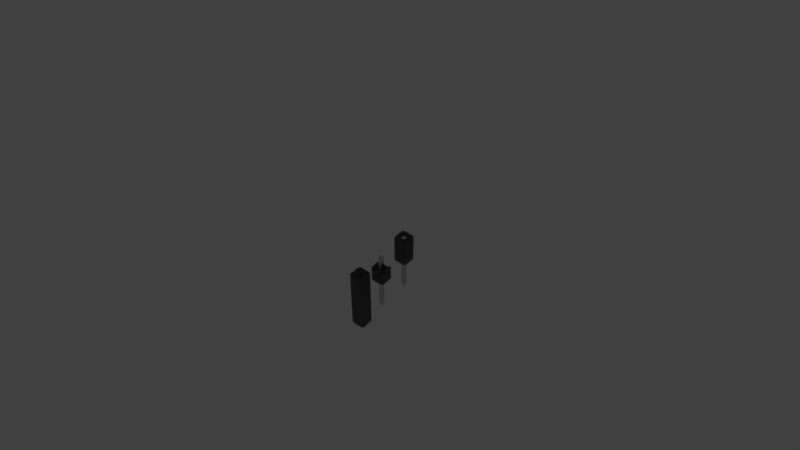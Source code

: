 # Source: owlos_pins_and_connectors.blend  (saved by Blender 2.79.0; exported with 4.5.12 LTS)
import bpy
from mathutils import Matrix  # noqa: F401  (used for matrix-valued properties, if any)

bpy.ops.wm.read_factory_settings(use_empty=True)
scene = bpy.context.scene
scene.name = 'Scene'

# ---- collections
col_collection_1 = bpy.data.collections.new('Collection 1'); scene.collection.children.link(col_collection_1)

# ---- materials (node trees are filled in below, after node groups)
mat_material_020 = bpy.data.materials.new('Material.020')
mat_material_020.alpha_threshold = 0.0
mat_material_020.roughness = 0.5
mat_material_019 = bpy.data.materials.new('Material.019')
mat_material_019.alpha_threshold = 0.0
mat_material_018 = bpy.data.materials.new('Material.018')
mat_material_018.alpha_threshold = 0.0
mat_material_017 = bpy.data.materials.new('Material.017')
mat_material_017.alpha_threshold = 0.0
mat_material_016 = bpy.data.materials.new('Material.016')
mat_material_016.alpha_threshold = 0.0
mat_material_015 = bpy.data.materials.new('Material.015')
mat_material_015.alpha_threshold = 0.0
mat_material_014 = bpy.data.materials.new('Material.014')
mat_material_014.alpha_threshold = 0.0
mat_material_013 = bpy.data.materials.new('Material.013')
mat_material_013.alpha_threshold = 0.0
mat_material_012 = bpy.data.materials.new('Material.012')
mat_material_012.alpha_threshold = 0.0
mat_material_011 = bpy.data.materials.new('Material.011')
mat_material_011.alpha_threshold = 0.0

# ---- material node trees
mat_material_020.use_nodes = True; mat_material_020.node_tree.nodes.clear()
_N = mat_material_020.node_tree.nodes; _L = mat_material_020.node_tree.links
n0 = _N.new('ShaderNodeOutputMaterial'); n0.name = 'Material Output'; n0.location = (300, 300)
n1 = _N.new('ShaderNodeBsdfDiffuse'); n1.name = 'Diffuse BSDF'; n1.location = (10, 300)
_L.new(n1.outputs[0], n0.inputs[0])
n0.is_active_output = True
mat_material_019.use_nodes = True; mat_material_019.node_tree.nodes.clear()
_N = mat_material_019.node_tree.nodes; _L = mat_material_019.node_tree.links
n0 = _N.new('ShaderNodeOutputMaterial'); n0.name = 'Material Output'; n0.location = (300, 300)
n1 = _N.new('ShaderNodeBsdfAnisotropic'); n1.name = 'Glossy BSDF'; n1.location = (10, 300)
n1.distribution = 'BECKMANN'
n1.inputs[0].default_value = (0.1071, 0.1071, 0.1071, 1.0)
n1.inputs[1].default_value = 0.8681
_L.new(n1.outputs[0], n0.inputs[0])
n0.is_active_output = True
mat_material_018.use_nodes = True; mat_material_018.node_tree.nodes.clear()
_N = mat_material_018.node_tree.nodes; _L = mat_material_018.node_tree.links
n0 = _N.new('ShaderNodeOutputMaterial'); n0.name = 'Material Output'; n0.location = (300, 300)
n1 = _N.new('ShaderNodeBsdfAnisotropic'); n1.name = 'Glossy BSDF'; n1.location = (10, 300)
n1.distribution = 'GGX'
n1.inputs[0].default_value = (0.0331, 0.0331, 0.0331, 1.0)
n1.inputs[1].default_value = 0.6863
_L.new(n1.outputs[0], n0.inputs[0])
n0.is_active_output = True
mat_material_017.use_nodes = True; mat_material_017.node_tree.nodes.clear()
_N = mat_material_017.node_tree.nodes; _L = mat_material_017.node_tree.links
n0 = _N.new('ShaderNodeOutputMaterial'); n0.name = 'Material Output'; n0.location = (300, 300)
n1 = _N.new('ShaderNodeBsdfAnisotropic'); n1.name = 'Glossy BSDF'; n1.location = (10, 300)
n1.distribution = 'BECKMANN'
n1.inputs[0].default_value = (0.6337, 0.6337, 0.6337, 1.0)
n1.inputs[1].default_value = 0.2887
_L.new(n1.outputs[0], n0.inputs[0])
n0.is_active_output = True
mat_material_016.use_nodes = True; mat_material_016.node_tree.nodes.clear()
_N = mat_material_016.node_tree.nodes; _L = mat_material_016.node_tree.links
n0 = _N.new('ShaderNodeOutputMaterial'); n0.name = 'Material Output'; n0.location = (300, 300)
n1 = _N.new('ShaderNodeBsdfAnisotropic'); n1.name = 'Glossy BSDF'; n1.location = (10, 300)
n1.distribution = 'GGX'
n1.inputs[0].default_value = (0.5089, 0.3813, 0.1559, 1.0)
n1.inputs[1].default_value = 0.0
_L.new(n1.outputs[0], n0.inputs[0])
n0.is_active_output = True
mat_material_015.use_nodes = True; mat_material_015.node_tree.nodes.clear()
_N = mat_material_015.node_tree.nodes; _L = mat_material_015.node_tree.links
n0 = _N.new('ShaderNodeOutputMaterial'); n0.name = 'Material Output'; n0.location = (300, 300)
n1 = _N.new('ShaderNodeBsdfAnisotropic'); n1.name = 'Glossy BSDF'; n1.location = (10, 300)
n1.distribution = 'GGX'
n1.inputs[1].default_value = 0.8944
_L.new(n1.outputs[0], n0.inputs[0])
n0.is_active_output = True
mat_material_014.use_nodes = True; mat_material_014.node_tree.nodes.clear()
_N = mat_material_014.node_tree.nodes; _L = mat_material_014.node_tree.links
n0 = _N.new('ShaderNodeOutputMaterial'); n0.name = 'Material Output'; n0.location = (300, 300)
n1 = _N.new('ShaderNodeBsdfAnisotropic'); n1.name = 'Glossy BSDF'; n1.location = (10, 300)
n1.distribution = 'BECKMANN'
n1.inputs[0].default_value = (0.6133, 0.6133, 0.6133, 1.0)
n1.inputs[1].default_value = 0.09706
_L.new(n1.outputs[0], n0.inputs[0])
n0.is_active_output = True
mat_material_013.use_nodes = True; mat_material_013.node_tree.nodes.clear()
_N = mat_material_013.node_tree.nodes; _L = mat_material_013.node_tree.links
n0 = _N.new('ShaderNodeOutputMaterial'); n0.name = 'Material Output'; n0.location = (300, 300)
n1 = _N.new('ShaderNodeBsdfAnisotropic'); n1.name = 'Glossy BSDF'; n1.location = (10, 300)
n1.distribution = 'GGX'
n1.inputs[0].default_value = (0.1424, 0.1084, 0.04716, 1.0)
n1.inputs[1].default_value = 0.7071
_L.new(n1.outputs[0], n0.inputs[0])
n0.is_active_output = True
mat_material_012.use_nodes = True; mat_material_012.node_tree.nodes.clear()
_N = mat_material_012.node_tree.nodes; _L = mat_material_012.node_tree.links
n0 = _N.new('ShaderNodeOutputMaterial'); n0.name = 'Material Output'; n0.location = (300, 300)
n1 = _N.new('ShaderNodeBsdfAnisotropic'); n1.name = 'Glossy BSDF'; n1.location = (10, 300)
n1.distribution = 'GGX'
n1.inputs[0].default_value = (0.07641, 0.07641, 0.07641, 1.0)
n1.inputs[1].default_value = 0.8887
_L.new(n1.outputs[0], n0.inputs[0])
n0.is_active_output = True
mat_material_011.use_nodes = True; mat_material_011.node_tree.nodes.clear()
_N = mat_material_011.node_tree.nodes; _L = mat_material_011.node_tree.links
n0 = _N.new('ShaderNodeOutputMaterial'); n0.name = 'Material Output'; n0.location = (300, 300)
n1 = _N.new('ShaderNodeBsdfPrincipled'); n1.name = 'Principled BSDF'; n1.location = (10, 300)
n1.distribution = 'GGX'
n1.subsurface_method = 'BURLEY'
n1.inputs[0].default_value = (0.0, 0.0, 0.0, 1.0)
n1.inputs[3].default_value = 1.45
_L.new(n1.outputs[0], n0.inputs[0])
n0.is_active_output = True

# ---- world
world_world = bpy.data.worlds.new('World'); scene.world = world_world
world_world.color = (0.05088, 0.05088, 0.05088)
world_world.use_sun_shadow = False
world_world.sun_shadow_jitter_overblur = 0.0
world_world.cycles.sampling_method = 'MANUAL'

# ---- cameras
cam_camera_001 = bpy.data.cameras.new('Camera.001')
cam_camera_001.clip_end = 100.0
cam_camera_001.lens = 35.0
cam_camera_001.sensor_width = 32.0
cam_camera_001.sensor_height = 18.0
cam_camera_001.ortho_scale = 7.314
cam_camera_001.display_size = 2.0
cam_camera_001.dof.focus_distance = 0.0

# ---- meshes
me_nodemcuv10_001_000 = bpy.data.meshes.new('NodeMCUv10 001.000')
me_nodemcuv10_001_000.from_pydata([(0.06022, 0.06698, 0.07334), (0.06022, 0.06698, 0.2147), (0.06022, -0.08146, 0.2147), (0.06022, -0.08146, 0.07334), (-0.05116, 0.06698, 0.2147), (0.02308, 0.01131, 0.2121), (-0.01403, 0.01131, 0.2121), (-0.01403, -0.0258, 0.2121), (-0.05116, -0.08146, 0.2147), (0.02308, -0.0258, 0.2121), (-0.05116, 0.06698, 0.07334), (-0.05116, -0.08146, 0.07334), (0.06022, 0.06698, -0.4318), (-0.05116, 0.06698, -0.4318), (0.06795, -0.07332, 0.2138), (0.07252, -0.06999, 0.07334), (0.07876, -0.06319, 0.2138), (0.07637, -0.06682, 0.07334), (0.07786, -0.06517, 0.07334), (0.07848, -0.06415, 0.07334), (0.07866, -0.06366, 0.07334), (0.06093, -0.07952, 0.2138), (0.06374, -0.07657, 0.2138), (0.06372, 0.06208, 0.2138), (0.06054, -0.0802, 0.07334), (0.06092, 0.06504, 0.2138), (0.0603, -0.08085, 0.07334), (0.06053, 0.06572, 0.07334), (0.0603, 0.06637, 0.07334), (0.06794, 0.05882, 0.2138), (0.07876, 0.0487, 0.2138), (0.07253, 0.05549, 0.07334), (0.07866, 0.04916, 0.07334), (0.07848, 0.04964, 0.07334), (0.07787, 0.05066, 0.07334), (0.07639, 0.05231, 0.07334), (-0.0696, -0.06352, 0.07334), (-0.06937, -0.06417, 0.07334), (-0.06969, -0.06291, 0.2138), (-0.06898, -0.06486, 0.07334), (-0.06613, -0.06787, 0.07334), (-0.06186, -0.07119, 0.07334), (-0.05724, -0.07456, 0.2138), (-0.06972, 0.04842, 0.2138), (-0.06966, 0.04896, 0.07334), (-0.06948, 0.04952, 0.07334), (-0.06881, 0.05066, 0.07334), (-0.06733, 0.05231, 0.07334), (-0.06347, 0.05549, 0.07334), (-0.05889, 0.05882, 0.2138), (-0.05339, -0.07776, 0.2138), (-0.05467, 0.06208, 0.2138), (-0.05122, -0.08097, 0.07334), (-0.05124, 0.06637, 0.07334), (-0.05138, -0.08045, 0.07334), (-0.05148, 0.06572, 0.07334), (-0.05186, 0.06504, 0.2138), (-0.05199, -0.07936, 0.2138), (-0.01403, 0.01131, -0.4318), (0.02308, 0.01131, -0.4318), (-0.01403, -0.0258, -0.4318), (0.02308, -0.0258, -0.4318), (-0.05724, -0.07456, 0.03623), (-0.05878, -0.07342, -0.4318), (-0.05464, -0.07663, -0.4318), (-0.05464, -0.07663, 0.03623), (-0.05878, -0.07342, 0.03623), (-0.06186, -0.07119, 0.03623), (-0.06329, -0.07012, -0.4318), (-0.06329, -0.07012, 0.03623), (-0.06613, -0.06787, 0.03623), (-0.06714, -0.06696, -0.07511), (-0.05124, -0.08085, -0.07511), (-0.05116, -0.08146, -0.4318), (-0.06714, -0.06696, 0.03623), (-0.0687, -0.06525, 0.03623), (-0.0687, -0.06525, -0.07511), (-0.06941, -0.06407, 0.03623), (-0.06969, -0.06291, -0.4318), (-0.06941, -0.06407, -0.07511), (-0.06962, -0.06348, -0.07511), (-0.05148, -0.08021, 0.03623), (-0.05148, -0.08021, -0.07511), (-0.05187, -0.07953, -0.4318), (-0.05199, -0.07936, 0.03623), (-0.05339, -0.07776, 0.03623), (0.06022, -0.08146, -0.4318), (0.06795, -0.07332, 0.03623), (0.07858, -0.06391, -0.07511), (0.07876, -0.06319, -0.4318), (0.0782, -0.06466, -0.07511), (0.07742, -0.06573, -0.07511), (0.06175, -0.07847, -0.4318), (0.06374, -0.07657, 0.03623), (0.06175, -0.07847, 0.03623), (0.06071, -0.07987, 0.03623), (0.06071, -0.07987, -0.4318), (0.06034, -0.08069, -0.07511), (0.06025, -0.08108, 0.03623), (0.06025, -0.08108, -0.07511), (0.07876, 0.0487, -0.4318), (0.07253, 0.05549, 0.03623), (0.07253, 0.05549, -0.4318), (0.06794, 0.05882, -0.4318), (0.06794, 0.05882, 0.03623), (0.07639, 0.05231, 0.03623), (0.07639, 0.05231, -0.07511), (0.07787, 0.05066, 0.03623), (0.07787, 0.05066, -0.07511), (0.07848, 0.04964, -0.07511), (0.07866, 0.04916, -0.07511), (0.0603, 0.06637, -0.07511), (0.06053, 0.06572, 0.03623), (0.06053, 0.06572, -0.07511), (0.06092, 0.06504, 0.03623), (0.06092, 0.06504, -0.4318), (0.06372, 0.06208, 0.03623), (0.06372, 0.06208, -0.4318), (-0.05122, 0.06644, -0.07511), (-0.05889, 0.05882, 0.03623), (-0.06964, 0.04904, -0.07511), (-0.06972, 0.04842, -0.4318), (-0.06941, 0.04968, -0.07511), (-0.06902, 0.05036, -0.07511), (-0.06621, 0.05332, -0.07511), (-0.06199, 0.05658, -0.4318), (-0.05741, 0.05992, -0.4318), (-0.05741, 0.05992, 0.03623), (-0.05467, 0.06208, 0.03623), (-0.05355, 0.0631, -0.4318), (-0.05355, 0.0631, 0.03623), (-0.05207, 0.06474, 0.03623), (-0.05207, 0.06474, -0.4318), (-0.0514, 0.06588, -0.4318), (-0.05124, 0.06637, 0.03623), (0.06022, 0.06698, 0.07334), (0.0603, 0.06759, 0.07334), (-0.05122, 0.06747, 0.07334), (-0.05138, 0.06799, 0.07334), (-0.05124, 0.06759, -0.07511), (-0.05148, 0.06824, 0.03623), (-0.05148, 0.06824, -0.07511), (0.06025, 0.06736, 0.03623)], [], [(0, 1, 2), (0, 2, 3), (1, 4, 5), (4, 6, 5), (7, 6, 8), (6, 4, 8), (9, 7, 2), (5, 9, 2), (1, 5, 2), (7, 8, 2), (4, 10, 11), (4, 11, 8), (12, 4, 1), (12, 13, 4), (14, 15, 16), (15, 17, 16), (17, 18, 16), (18, 19, 16), (19, 20, 16), (21, 22, 23), (24, 21, 25), (21, 23, 25), (26, 24, 27), (24, 25, 27), (3, 26, 28), (26, 27, 28), (22, 14, 29), (23, 22, 29), (14, 16, 29), (3, 28, 0), (29, 16, 30), (29, 30, 31), (30, 32, 33), (30, 33, 34), (31, 30, 35), (30, 34, 35), (36, 37, 38), (37, 39, 38), (39, 40, 38), (40, 41, 38), (38, 41, 42), (38, 42, 43), (44, 43, 45), (45, 43, 46), (46, 43, 47), (47, 43, 48), (43, 42, 49), (48, 43, 49), (42, 50, 51), (49, 42, 51), (52, 11, 10), (53, 52, 10), (54, 52, 53), (55, 54, 53), (56, 54, 55), (57, 54, 56), (50, 57, 56), (51, 50, 56), (58, 5, 6), (58, 59, 5), (60, 6, 7), (60, 58, 6), (61, 7, 9), (61, 60, 7), (59, 9, 5), (59, 61, 9), (62, 63, 64), (62, 64, 65), (62, 65, 42), (66, 42, 41), (66, 62, 42), (66, 63, 62), (67, 68, 63), (67, 66, 41), (67, 63, 66), (69, 41, 40), (69, 68, 67), (69, 67, 41), (8, 11, 52), (70, 71, 68), (72, 73, 8), (70, 68, 69), (70, 69, 40), (74, 40, 39), (74, 71, 70), (74, 70, 40), (75, 76, 71), (75, 74, 39), (75, 71, 74), (77, 36, 38), (77, 37, 36), (77, 39, 37), (77, 38, 78), (77, 79, 76), (77, 80, 79), (77, 78, 80), (77, 76, 75), (77, 75, 39), (81, 54, 57), (81, 52, 54), (81, 82, 72), (81, 83, 82), (81, 8, 52), (81, 72, 8), (84, 81, 57), (84, 83, 81), (85, 57, 50), (85, 64, 83), (85, 83, 84), (85, 84, 57), (65, 50, 42), (65, 64, 85), (65, 85, 50), (73, 2, 8), (73, 86, 2), (87, 15, 14), (87, 17, 15), (87, 18, 17), (87, 19, 18), (87, 20, 19), (87, 16, 20), (87, 88, 89), (87, 90, 88), (87, 91, 90), (87, 92, 91), (87, 89, 16), (93, 14, 22), (93, 87, 14), (93, 92, 87), (94, 22, 21), (94, 92, 93), (94, 93, 22), (95, 21, 24), (95, 96, 92), (95, 97, 96), (95, 94, 21), (95, 92, 94), (98, 26, 3), (98, 24, 26), (98, 3, 2), (98, 2, 86), (98, 99, 97), (98, 86, 99), (98, 97, 95), (98, 95, 24), (89, 30, 16), (89, 100, 30), (101, 102, 103), (101, 104, 29), (101, 103, 104), (105, 31, 35), (105, 106, 102), (105, 101, 31), (105, 102, 101), (107, 35, 34), (107, 34, 33), (107, 33, 32), (107, 32, 30), (107, 30, 100), (107, 108, 106), (107, 109, 108), (107, 110, 109), (107, 100, 110), (107, 105, 35), (107, 106, 105), (1, 0, 28), (112, 28, 27), (112, 113, 111), (112, 1, 28), (114, 27, 25), (114, 115, 113), (114, 112, 27), (114, 113, 112), (116, 25, 23), (116, 117, 115), (116, 114, 25), (116, 115, 114), (104, 23, 29), (104, 103, 117), (104, 116, 23), (104, 117, 116), (101, 29, 31), (13, 118, 4), (119, 48, 49), (119, 47, 48), (119, 46, 47), (119, 45, 46), (119, 44, 45), (119, 43, 44), (119, 120, 121), (119, 122, 120), (119, 123, 122), (119, 124, 123), (119, 125, 124), (119, 126, 125), (119, 121, 43), (127, 49, 51), (127, 119, 49), (127, 126, 119), (128, 129, 126), (128, 126, 127), (128, 127, 51), (130, 51, 56), (130, 128, 51), (130, 129, 128), (131, 56, 55), (131, 132, 129), (131, 133, 132), (131, 130, 56), (131, 129, 130), (134, 53, 10), (134, 55, 53), (134, 10, 4), (134, 118, 133), (134, 131, 55), (134, 133, 131), (134, 4, 118), (121, 38, 43), (121, 78, 38), (115, 117, 59), (113, 115, 59), (111, 113, 59), (103, 59, 117), (12, 59, 13), (78, 68, 71), (12, 111, 59), (78, 71, 76), (78, 76, 79), (78, 79, 80), (100, 89, 61), (100, 61, 59), (102, 59, 103), (102, 100, 59), (109, 110, 100), (108, 109, 100), (60, 73, 72), (106, 100, 102), (60, 72, 82), (106, 108, 100), (60, 82, 83), (60, 83, 64), (60, 64, 63), (60, 63, 68), (60, 68, 78), (122, 121, 120), (123, 121, 122), (124, 121, 123), (125, 121, 124), (61, 92, 96), (61, 96, 97), (61, 97, 99), (61, 99, 86), (61, 86, 73), (61, 73, 60), (58, 78, 121), (58, 121, 125), (58, 60, 78), (126, 58, 125), (129, 58, 126), (132, 58, 129), (133, 58, 132), (118, 58, 133), (89, 88, 90), (89, 90, 91), (89, 91, 92), (89, 92, 61), (13, 58, 118), (59, 58, 13), (4, 10, 137), (139, 13, 4), (140, 137, 138), (140, 141, 139), (140, 4, 137), (140, 139, 4), (142, 136, 135), (142, 135, 1)])
me_nodemcuv10_001_000.polygons.foreach_set('material_index', [9, 9, 9, 9, 9, 9, 9, 9, 9, 9, 9, 9, 9, 9, 9, 9, 9, 9, 9, 9, 9, 9, 9, 9, 9, 9, 9, 9, 9, 9, 9, 9, 9, 9, 9, 9, 9, 9, 9, 9, 9, 9, 9, 9, 9, 9, 9, 9, 9, 9, 9, 9, 9, 9, 9, 9, 9, 9, 3, 3, 9, 9, 3, 3, 9, 9, 9, 9, 9, 9, 9, 9, 9, 9, 9, 9, 9, 9, 9, 9, 9, 9, 9, 9, 9, 9, 9, 9, 9, 9, 9, 9, 9, 9, 9, 9, 9, 9, 9, 9, 9, 9, 9, 9, 9, 9, 9, 9, 9, 9, 9, 9, 9, 9, 9, 9, 9, 9, 9, 9, 9, 9, 9, 9, 9, 9, 9, 9, 9, 9, 9, 9, 9, 9, 9, 9, 9, 9, 9, 9, 9, 9, 9, 9, 9, 9, 9, 9, 9, 9, 9, 9, 9, 9, 9, 9, 9, 9, 9, 9, 9, 9, 9, 9, 9, 9, 9, 9, 9, 9, 9, 9, 9, 9, 9, 9, 9, 9, 9, 9, 9, 9, 9, 9, 9, 9, 9, 9, 9, 9, 9, 9, 9, 9, 9, 9, 9, 9, 9, 9, 9, 9, 9, 9, 9, 9, 9, 9, 9, 9, 9, 9, 9, 9, 9, 9, 9, 9, 9, 9, 9, 9, 9, 9, 9, 9, 9, 9, 9, 9, 9, 9, 9, 9, 9, 9, 9, 9, 9, 9, 9, 9, 9, 9, 9, 9, 9, 9, 9, 9, 9, 9, 9, 9, 9, 9, 9, 9, 9, 9, 9, 9, 9, 9, 9, 9, 9, 9, 9, 9, 9, 9, 9, 9, 9, 9])
me_nodemcuv10_001_000.materials.append(mat_material_020)
me_nodemcuv10_001_000.materials.append(mat_material_019)
me_nodemcuv10_001_000.materials.append(mat_material_018)
me_nodemcuv10_001_000.materials.append(mat_material_017)
me_nodemcuv10_001_000.materials.append(mat_material_016)
me_nodemcuv10_001_000.materials.append(mat_material_015)
me_nodemcuv10_001_000.materials.append(mat_material_014)
me_nodemcuv10_001_000.materials.append(mat_material_013)
me_nodemcuv10_001_000.materials.append(mat_material_012)
me_nodemcuv10_001_000.materials.append(mat_material_011)
me_nodemcuv10_001_000.use_remesh_preserve_volume = False
me_nodemcuv10_001_000.use_remesh_preserve_attributes = False
me_nodemcuv10_001_000.use_mirror_vertex_groups = False
me_nodemcuv10_001_000.update()
me_nodemcuv10_001_004 = bpy.data.meshes.new('NodeMCUv10 001.004')
me_nodemcuv10_001_004.from_pydata([(0.06022, 0.06698, 0.07334), (0.06022, 0.06698, 0.2147), (0.06022, -0.08146, 0.2147), (0.06022, -0.08146, 0.07334), (-0.05116, 0.06698, 0.2147), (0.02308, 0.01131, 0.2121), (-0.01403, 0.01131, 0.2121), (-0.01403, -0.0258, 0.2121), (-0.05116, -0.08146, 0.2147), (0.02308, -0.0258, 0.2121), (-0.05116, 0.06698, 0.07334), (-0.05116, -0.08146, 0.07334), (0.06022, 0.06698, -0.07511), (-0.05116, 0.06698, -0.07511), (0.06795, -0.07332, 0.2138), (0.07252, -0.06999, 0.07334), (0.07876, -0.06319, 0.2138), (0.07637, -0.06682, 0.07334), (0.07786, -0.06517, 0.07334), (0.07848, -0.06415, 0.07334), (0.07866, -0.06366, 0.07334), (0.06093, -0.07952, 0.2138), (0.06374, -0.07657, 0.2138), (0.06372, 0.06208, 0.2138), (0.06054, -0.0802, 0.07334), (0.06092, 0.06504, 0.2138), (0.0603, -0.08085, 0.07334), (0.06053, 0.06572, 0.07334), (0.0603, 0.06637, 0.07334), (0.06794, 0.05882, 0.2138), (0.07876, 0.0487, 0.2138), (0.07253, 0.05549, 0.07334), (0.07866, 0.04916, 0.07334), (0.07848, 0.04964, 0.07334), (0.07787, 0.05066, 0.07334), (0.07639, 0.05231, 0.07334), (-0.0696, -0.06352, 0.07334), (-0.06937, -0.06417, 0.07334), (-0.06969, -0.06291, 0.2138), (-0.06898, -0.06486, 0.07334), (-0.06613, -0.06787, 0.07334), (-0.06186, -0.07119, 0.07334), (-0.05724, -0.07456, 0.2138), (-0.06972, 0.04842, 0.2138), (-0.06966, 0.04896, 0.07334), (-0.06948, 0.04952, 0.07334), (-0.06881, 0.05066, 0.07334), (-0.06733, 0.05231, 0.07334), (-0.06347, 0.05549, 0.07334), (-0.05889, 0.05882, 0.2138), (-0.05339, -0.07776, 0.2138), (-0.05467, 0.06208, 0.2138), (-0.05122, -0.08097, 0.07334), (-0.05124, 0.06637, 0.07334), (-0.05138, -0.08045, 0.07334), (-0.05148, 0.06572, 0.07334), (-0.05186, 0.06504, 0.2138), (-0.05199, -0.07936, 0.2138), (-0.01403, 0.01131, -0.07511), (0.02308, 0.01131, -0.07511), (-0.01403, -0.0258, -0.07511), (0.02308, -0.0258, -0.07511), (-0.05724, -0.07456, 0.03623), (-0.05878, -0.07342, -0.07511), (-0.05464, -0.07663, -0.07511), (-0.05464, -0.07663, 0.03623), (-0.05878, -0.07342, 0.03623), (-0.06186, -0.07119, 0.03623), (-0.06329, -0.07012, -0.07511), (-0.06329, -0.07012, 0.03623), (-0.06613, -0.06787, 0.03623), (-0.06714, -0.06696, -0.07511), (-0.05124, -0.08085, -0.07511), (-0.05116, -0.08146, -0.07511), (-0.06714, -0.06696, 0.03623), (-0.0687, -0.06525, 0.03623), (-0.0687, -0.06525, -0.07511), (-0.06941, -0.06407, 0.03623), (-0.06969, -0.06291, -0.07511), (-0.06941, -0.06407, -0.07511), (-0.06962, -0.06348, -0.07511), (-0.05148, -0.08021, 0.03623), (-0.05148, -0.08021, -0.07511), (-0.05187, -0.07953, -0.07511), (-0.05199, -0.07936, 0.03623), (-0.05339, -0.07776, 0.03623), (0.06022, -0.08146, -0.07511), (0.06795, -0.07332, 0.03623), (0.07858, -0.06391, -0.07511), (0.07876, -0.06319, -0.07511), (0.0782, -0.06466, -0.07511), (0.07742, -0.06573, -0.07511), (0.06175, -0.07847, -0.07511), (0.06374, -0.07657, 0.03623), (0.06175, -0.07847, 0.03623), (0.06071, -0.07987, 0.03623), (0.06071, -0.07987, -0.07511), (0.06034, -0.08069, -0.07511), (0.06025, -0.08108, 0.03623), (0.06025, -0.08108, -0.07511), (0.07876, 0.0487, -0.07511), (0.07253, 0.05549, 0.03623), (0.07253, 0.05549, -0.07511), (0.06794, 0.05882, -0.07511), (0.06794, 0.05882, 0.03623), (0.07639, 0.05231, 0.03623), (0.07639, 0.05231, -0.07511), (0.07787, 0.05066, 0.03623), (0.07787, 0.05066, -0.07511), (0.07848, 0.04964, -0.07511), (0.07866, 0.04916, -0.07511), (0.0603, 0.06637, -0.07511), (0.06053, 0.06572, 0.03623), (0.06053, 0.06572, -0.07511), (0.06092, 0.06504, 0.03623), (0.06092, 0.06504, -0.07511), (0.06372, 0.06208, 0.03623), (0.06372, 0.06208, -0.07511), (-0.05122, 0.06644, -0.07511), (-0.05889, 0.05882, 0.03623), (-0.06964, 0.04904, -0.07511), (-0.06972, 0.04842, -0.07511), (-0.06941, 0.04968, -0.07511), (-0.06902, 0.05036, -0.07511), (-0.06621, 0.05332, -0.07511), (-0.06199, 0.05658, -0.07511), (-0.05741, 0.05992, -0.07511), (-0.05741, 0.05992, 0.03623), (-0.05467, 0.06208, 0.03623), (-0.05355, 0.0631, -0.07511), (-0.05355, 0.0631, 0.03623), (-0.05207, 0.06474, 0.03623), (-0.05207, 0.06474, -0.07511), (-0.0514, 0.06588, -0.07511), (-0.05124, 0.06637, 0.03623), (0.02308, -0.0258, 0.2125), (0.0138, -0.01653, 0.2218), (-0.00475, -0.01653, 0.2218), (-0.01403, -0.0258, 0.2125), (-0.00475, 0.002029, 0.2218), (-0.01403, 0.01131, 0.2125), (0.02308, 0.01131, 0.2125), (0.0138, 0.002029, 0.2218), (0.02308, -0.0258, -0.4369), (0.02308, 0.01131, -0.4369), (-0.01403, -0.0258, -0.4369), (0.0138, 0.002029, -0.4462), (0.0138, -0.01653, -0.4462), (-0.00475, 0.002029, -0.4462), (-0.01403, 0.01131, -0.4369), (-0.00475, -0.01653, -0.4462), (0.06022, 0.06698, 0.07334), (0.0603, 0.06759, 0.07334), (-0.05122, 0.06747, 0.07334), (-0.05138, 0.06799, 0.07334), (-0.05124, 0.06759, -0.07511), (-0.05148, 0.06824, 0.03623), (-0.05148, 0.06824, -0.07511), (0.06025, 0.06736, 0.03623)], [], [(0, 1, 2), (0, 2, 3), (1, 4, 5), (4, 6, 5), (7, 6, 8), (6, 4, 8), (9, 7, 2), (5, 9, 2), (1, 5, 2), (7, 8, 2), (4, 10, 11), (4, 11, 8), (12, 4, 1), (12, 13, 4), (14, 15, 16), (15, 17, 16), (17, 18, 16), (18, 19, 16), (19, 20, 16), (21, 22, 23), (24, 21, 25), (21, 23, 25), (26, 24, 27), (24, 25, 27), (3, 26, 28), (26, 27, 28), (22, 14, 29), (23, 22, 29), (14, 16, 29), (3, 28, 0), (29, 16, 30), (29, 30, 31), (30, 32, 33), (30, 33, 34), (31, 30, 35), (30, 34, 35), (36, 37, 38), (37, 39, 38), (39, 40, 38), (40, 41, 38), (38, 41, 42), (38, 42, 43), (44, 43, 45), (45, 43, 46), (46, 43, 47), (47, 43, 48), (43, 42, 49), (48, 43, 49), (42, 50, 51), (49, 42, 51), (52, 11, 10), (53, 52, 10), (54, 52, 53), (55, 54, 53), (56, 54, 55), (57, 54, 56), (50, 57, 56), (51, 50, 56), (58, 5, 6), (58, 59, 5), (60, 6, 7), (60, 58, 6), (61, 7, 9), (61, 60, 7), (59, 9, 5), (59, 61, 9), (62, 63, 64), (62, 64, 65), (62, 65, 42), (66, 42, 41), (66, 62, 42), (66, 63, 62), (67, 68, 63), (67, 66, 41), (67, 63, 66), (69, 41, 40), (69, 68, 67), (69, 67, 41), (8, 11, 52), (70, 71, 68), (72, 73, 8), (70, 68, 69), (70, 69, 40), (74, 40, 39), (74, 71, 70), (74, 70, 40), (75, 76, 71), (75, 74, 39), (75, 71, 74), (77, 36, 38), (77, 37, 36), (77, 39, 37), (77, 38, 78), (77, 79, 76), (77, 80, 79), (77, 78, 80), (77, 76, 75), (77, 75, 39), (81, 54, 57), (81, 52, 54), (81, 82, 72), (81, 83, 82), (81, 8, 52), (81, 72, 8), (84, 81, 57), (84, 83, 81), (85, 57, 50), (85, 64, 83), (85, 83, 84), (85, 84, 57), (65, 50, 42), (65, 64, 85), (65, 85, 50), (73, 2, 8), (73, 86, 2), (87, 15, 14), (87, 17, 15), (87, 18, 17), (87, 19, 18), (87, 20, 19), (87, 16, 20), (87, 88, 89), (87, 90, 88), (87, 91, 90), (87, 92, 91), (87, 89, 16), (93, 14, 22), (93, 87, 14), (93, 92, 87), (94, 22, 21), (94, 92, 93), (94, 93, 22), (95, 21, 24), (95, 96, 92), (95, 97, 96), (95, 94, 21), (95, 92, 94), (98, 26, 3), (98, 24, 26), (98, 3, 2), (98, 2, 86), (98, 99, 97), (98, 86, 99), (98, 97, 95), (98, 95, 24), (89, 30, 16), (89, 100, 30), (101, 102, 103), (101, 104, 29), (101, 103, 104), (105, 31, 35), (105, 106, 102), (105, 101, 31), (105, 102, 101), (107, 35, 34), (107, 34, 33), (107, 33, 32), (107, 32, 30), (107, 30, 100), (107, 108, 106), (107, 109, 108), (107, 110, 109), (107, 100, 110), (107, 105, 35), (107, 106, 105), (1, 0, 28), (112, 28, 27), (112, 113, 111), (112, 1, 28), (114, 27, 25), (114, 115, 113), (114, 112, 27), (114, 113, 112), (116, 25, 23), (116, 117, 115), (116, 114, 25), (116, 115, 114), (104, 23, 29), (104, 103, 117), (104, 116, 23), (104, 117, 116), (101, 29, 31), (13, 118, 4), (119, 48, 49), (119, 47, 48), (119, 46, 47), (119, 45, 46), (119, 44, 45), (119, 43, 44), (119, 120, 121), (119, 122, 120), (119, 123, 122), (119, 124, 123), (119, 125, 124), (119, 126, 125), (119, 121, 43), (127, 49, 51), (127, 119, 49), (127, 126, 119), (128, 129, 126), (128, 126, 127), (128, 127, 51), (130, 51, 56), (130, 128, 51), (130, 129, 128), (131, 56, 55), (131, 132, 129), (131, 133, 132), (131, 130, 56), (131, 129, 130), (134, 53, 10), (134, 55, 53), (134, 10, 4), (134, 118, 133), (134, 131, 55), (134, 133, 131), (134, 4, 118), (121, 38, 43), (121, 78, 38), (115, 117, 59), (113, 115, 59), (111, 113, 59), (103, 59, 117), (12, 59, 13), (78, 68, 71), (12, 111, 59), (78, 71, 76), (78, 76, 79), (78, 79, 80), (100, 89, 61), (100, 61, 59), (102, 59, 103), (102, 100, 59), (109, 110, 100), (108, 109, 100), (60, 73, 72), (106, 100, 102), (60, 72, 82), (106, 108, 100), (60, 82, 83), (60, 83, 64), (60, 64, 63), (60, 63, 68), (60, 68, 78), (122, 121, 120), (123, 121, 122), (124, 121, 123), (125, 121, 124), (61, 92, 96), (61, 96, 97), (61, 97, 99), (61, 99, 86), (61, 86, 73), (61, 73, 60), (58, 78, 121), (58, 121, 125), (58, 60, 78), (126, 58, 125), (129, 58, 126), (132, 58, 129), (133, 58, 132), (118, 58, 133), (89, 88, 90), (89, 90, 91), (89, 91, 92), (89, 92, 61), (13, 58, 118), (59, 58, 13), (135, 136, 137), (135, 137, 138), (137, 139, 140), (137, 140, 138), (141, 140, 139), (142, 141, 139), (135, 141, 142), (135, 142, 136), (143, 141, 135), (143, 144, 141), (145, 135, 138), (145, 143, 135), (136, 142, 139), (136, 139, 137), (146, 143, 147), (144, 143, 146), (144, 146, 148), (144, 148, 149), (148, 150, 145), (148, 145, 149), (147, 143, 145), (147, 145, 150), (146, 147, 150), (146, 150, 148), (149, 138, 140), (149, 145, 138), (144, 140, 141), (144, 149, 140), (4, 10, 153), (155, 13, 4), (156, 153, 154), (156, 157, 155), (156, 4, 153), (156, 155, 4), (158, 152, 151), (158, 151, 1)])
me_nodemcuv10_001_004.polygons.foreach_set('material_index', [9, 9, 9, 9, 9, 9, 9, 9, 9, 9, 9, 9, 9, 9, 9, 9, 9, 9, 9, 9, 9, 9, 9, 9, 9, 9, 9, 9, 9, 9, 9, 9, 9, 9, 9, 9, 9, 9, 9, 9, 9, 9, 9, 9, 9, 9, 9, 9, 9, 9, 9, 9, 9, 9, 9, 9, 9, 9, 3, 3, 9, 9, 3, 3, 9, 9, 9, 9, 9, 9, 9, 9, 9, 9, 9, 9, 9, 9, 9, 9, 9, 9, 9, 9, 9, 9, 9, 9, 9, 9, 9, 9, 9, 9, 9, 9, 9, 9, 9, 9, 9, 9, 9, 9, 9, 9, 9, 9, 9, 9, 9, 9, 9, 9, 9, 9, 9, 9, 9, 9, 9, 9, 9, 9, 9, 9, 9, 9, 9, 9, 9, 9, 9, 9, 9, 9, 9, 9, 9, 9, 9, 9, 9, 9, 9, 9, 9, 9, 9, 9, 9, 9, 9, 9, 9, 9, 9, 9, 9, 9, 9, 9, 9, 9, 9, 9, 9, 9, 9, 9, 9, 9, 9, 9, 9, 9, 9, 9, 9, 9, 9, 9, 9, 9, 9, 9, 9, 9, 9, 9, 9, 9, 9, 9, 9, 9, 9, 9, 9, 9, 9, 9, 9, 9, 9, 9, 9, 9, 9, 9, 9, 9, 9, 9, 9, 9, 9, 9, 9, 9, 9, 9, 9, 9, 9, 9, 9, 9, 9, 9, 9, 9, 9, 9, 9, 9, 9, 9, 9, 9, 9, 9, 9, 9, 9, 9, 9, 9, 9, 9, 9, 9, 9, 9, 9, 9, 9, 9, 9, 9, 9, 9, 9, 9, 9, 9, 9, 9, 3, 3, 3, 3, 3, 3, 3, 3, 3, 3, 3, 3, 3, 3, 3, 3, 3, 3, 3, 3, 3, 3, 3, 3, 3, 3, 3, 3, 9, 9, 9, 9, 9, 9, 9, 9])
me_nodemcuv10_001_004.materials.append(mat_material_020)
me_nodemcuv10_001_004.materials.append(mat_material_019)
me_nodemcuv10_001_004.materials.append(mat_material_018)
me_nodemcuv10_001_004.materials.append(mat_material_017)
me_nodemcuv10_001_004.materials.append(mat_material_016)
me_nodemcuv10_001_004.materials.append(mat_material_015)
me_nodemcuv10_001_004.materials.append(mat_material_014)
me_nodemcuv10_001_004.materials.append(mat_material_013)
me_nodemcuv10_001_004.materials.append(mat_material_012)
me_nodemcuv10_001_004.materials.append(mat_material_011)
me_nodemcuv10_001_004.use_remesh_preserve_volume = False
me_nodemcuv10_001_004.use_remesh_preserve_attributes = False
me_nodemcuv10_001_004.use_mirror_vertex_groups = False
me_nodemcuv10_001_004.update()
me_nodemcuv10_001_001 = bpy.data.meshes.new('NodeMCUv10 001.001')
me_nodemcuv10_001_001.from_pydata([(0.06022, 0.06698, 0.07334), (0.06022, 0.06698, 0.03623), (0.06022, -0.08146, 0.03623), (0.06022, -0.08146, 0.07334), (-0.05116, 0.06698, 0.03623), (0.02308, 0.01131, 0.03623), (-0.01403, 0.01131, 0.03623), (-0.01403, -0.0258, 0.03623), (-0.05116, -0.08146, 0.03623), (0.02308, -0.0258, 0.03623), (-0.05116, 0.06698, 0.07334), (-0.05116, -0.08146, 0.07334), (0.06022, 0.06698, -0.07511), (-0.05116, 0.06698, -0.07511), (0.06795, -0.07332, 0.07334), (0.07252, -0.06999, 0.07334), (0.07876, -0.06319, 0.07334), (0.07637, -0.06682, 0.07334), (0.07786, -0.06517, 0.07334), (0.07848, -0.06415, 0.07334), (0.07866, -0.06366, 0.07334), (0.06093, -0.07952, 0.07334), (0.06374, -0.07657, 0.07334), (0.06372, 0.06208, 0.07334), (0.06054, -0.0802, 0.07334), (0.06092, 0.06504, 0.07334), (0.0603, -0.08085, 0.07334), (0.06053, 0.06572, 0.07334), (0.0603, 0.06637, 0.07334), (0.06794, 0.05882, 0.07334), (0.07876, 0.0487, 0.07334), (0.07253, 0.05549, 0.07334), (0.07866, 0.04916, 0.07334), (0.07848, 0.04964, 0.07334), (0.07787, 0.05066, 0.07334), (0.07639, 0.05231, 0.07334), (-0.0696, -0.06352, 0.07334), (-0.06937, -0.06417, 0.07334), (-0.06969, -0.06291, 0.07334), (-0.06898, -0.06486, 0.07334), (-0.06613, -0.06787, 0.07334), (-0.06186, -0.07119, 0.07334), (-0.05724, -0.07456, 0.07334), (-0.06972, 0.04842, 0.07334), (-0.06966, 0.04896, 0.07334), (-0.06948, 0.04952, 0.07334), (-0.06881, 0.05066, 0.07334), (-0.06733, 0.05231, 0.07334), (-0.06347, 0.05549, 0.07334), (-0.05889, 0.05882, 0.07334), (-0.05339, -0.07776, 0.07334), (-0.05467, 0.06208, 0.07334), (-0.05122, -0.08097, 0.07334), (-0.05124, 0.06637, 0.07334), (-0.05138, -0.08045, 0.07334), (-0.05148, 0.06572, 0.07334), (-0.05186, 0.06504, 0.07334), (-0.05199, -0.07936, 0.07334), (-0.01403, 0.01131, -0.07511), (0.02308, 0.01131, -0.07511), (-0.01403, -0.0258, -0.07511), (0.02308, -0.0258, -0.07511), (-0.05724, -0.07456, 0.03623), (-0.05878, -0.07342, -0.07511), (-0.05464, -0.07663, -0.07511), (-0.05464, -0.07663, 0.03623), (-0.05878, -0.07342, 0.03623), (-0.06186, -0.07119, 0.03623), (-0.06329, -0.07012, -0.07511), (-0.06329, -0.07012, 0.03623), (-0.06613, -0.06787, 0.03623), (-0.06714, -0.06696, -0.07511), (-0.05124, -0.08085, -0.07511), (-0.05116, -0.08146, -0.07511), (-0.06714, -0.06696, 0.03623), (-0.0687, -0.06525, 0.03623), (-0.0687, -0.06525, -0.07511), (-0.06941, -0.06407, 0.03623), (-0.06969, -0.06291, -0.07511), (-0.06941, -0.06407, -0.07511), (-0.06962, -0.06348, -0.07511), (-0.05148, -0.08021, 0.03623), (-0.05148, -0.08021, -0.07511), (-0.05187, -0.07953, -0.07511), (-0.05199, -0.07936, 0.03623), (-0.05339, -0.07776, 0.03623), (0.06022, -0.08146, -0.07511), (0.06795, -0.07332, 0.03623), (0.07858, -0.06391, -0.07511), (0.07876, -0.06319, -0.07511), (0.0782, -0.06466, -0.07511), (0.07742, -0.06573, -0.07511), (0.06175, -0.07847, -0.07511), (0.06374, -0.07657, 0.03623), (0.06175, -0.07847, 0.03623), (0.06071, -0.07987, 0.03623), (0.06071, -0.07987, -0.07511), (0.06034, -0.08069, -0.07511), (0.06025, -0.08108, 0.03623), (0.06025, -0.08108, -0.07511), (0.07876, 0.0487, -0.07511), (0.07253, 0.05549, 0.03623), (0.07253, 0.05549, -0.07511), (0.06794, 0.05882, -0.07511), (0.06794, 0.05882, 0.03623), (0.07639, 0.05231, 0.03623), (0.07639, 0.05231, -0.07511), (0.07787, 0.05066, 0.03623), (0.07787, 0.05066, -0.07511), (0.07848, 0.04964, -0.07511), (0.07866, 0.04916, -0.07511), (0.0603, 0.06637, -0.07511), (0.06053, 0.06572, 0.03623), (0.06053, 0.06572, -0.07511), (0.06092, 0.06504, 0.03623), (0.06092, 0.06504, -0.07511), (0.06372, 0.06208, 0.03623), (0.06372, 0.06208, -0.07511), (-0.05122, 0.06644, -0.07511), (-0.05889, 0.05882, 0.03623), (-0.06964, 0.04904, -0.07511), (-0.06972, 0.04842, -0.07511), (-0.06941, 0.04968, -0.07511), (-0.06902, 0.05036, -0.07511), (-0.06621, 0.05332, -0.07511), (-0.06199, 0.05658, -0.07511), (-0.05741, 0.05992, -0.07511), (-0.05741, 0.05992, 0.03623), (-0.05467, 0.06208, 0.03623), (-0.05355, 0.0631, -0.07511), (-0.05355, 0.0631, 0.03623), (-0.05207, 0.06474, 0.03623), (-0.05207, 0.06474, -0.07511), (-0.0514, 0.06588, -0.07511), (-0.05124, 0.06637, 0.03623), (0.02308, -0.0258, 0.2125), (0.0138, -0.01653, 0.2218), (-0.00475, -0.01653, 0.2218), (-0.01403, -0.0258, 0.2125), (-0.00475, 0.002029, 0.2218), (-0.01403, 0.01131, 0.2125), (0.02308, 0.01131, 0.2125), (0.0138, 0.002029, 0.2218), (0.02308, -0.0258, -0.4369), (0.02308, 0.01131, -0.4369), (-0.01403, -0.0258, -0.4369), (0.0138, 0.002029, -0.4462), (0.0138, -0.01653, -0.4462), (-0.00475, 0.002029, -0.4462), (-0.01403, 0.01131, -0.4369), (-0.00475, -0.01653, -0.4462), (0.06022, 0.06698, 0.07334), (0.06093, 0.06892, 0.07334), (0.06054, 0.06824, 0.07334), (0.0603, 0.06759, 0.07334), (-0.05339, 0.07068, 0.07334), (-0.05122, 0.06747, 0.07334), (-0.05138, 0.06799, 0.07334), (-0.05199, 0.06909, 0.07334), (-0.05124, 0.06759, -0.07511), (-0.05148, 0.06824, 0.03623), (-0.05148, 0.06824, -0.07511), (-0.05187, 0.06891, -0.07511), (-0.05199, 0.06909, 0.03623), (-0.05339, 0.07068, 0.03623), (0.06175, 0.06997, 0.03623), (0.06071, 0.06857, 0.03623), (0.06025, 0.06736, 0.03623)], [], [(0, 1, 2), (0, 2, 3), (1, 4, 5), (4, 6, 5), (7, 6, 8), (6, 4, 8), (9, 7, 2), (5, 9, 2), (1, 5, 2), (7, 8, 2), (4, 10, 11), (4, 11, 8), (12, 4, 1), (12, 13, 4), (14, 15, 16), (15, 17, 16), (17, 18, 16), (18, 19, 16), (19, 20, 16), (21, 22, 23), (24, 21, 25), (21, 23, 25), (26, 24, 27), (24, 25, 27), (3, 26, 28), (26, 27, 28), (22, 14, 29), (23, 22, 29), (14, 16, 29), (3, 28, 0), (29, 16, 30), (29, 30, 31), (30, 32, 33), (30, 33, 34), (31, 30, 35), (30, 34, 35), (36, 37, 38), (37, 39, 38), (39, 40, 38), (40, 41, 38), (38, 41, 42), (38, 42, 43), (44, 43, 45), (45, 43, 46), (46, 43, 47), (47, 43, 48), (43, 42, 49), (48, 43, 49), (42, 50, 51), (49, 42, 51), (52, 11, 10), (53, 52, 10), (54, 52, 53), (55, 54, 53), (56, 54, 55), (57, 54, 56), (50, 57, 56), (51, 50, 56), (58, 5, 6), (58, 59, 5), (60, 6, 7), (60, 58, 6), (61, 7, 9), (61, 60, 7), (59, 9, 5), (59, 61, 9), (62, 63, 64), (62, 64, 65), (62, 65, 42), (66, 42, 41), (66, 62, 42), (66, 63, 62), (67, 68, 63), (67, 66, 41), (67, 63, 66), (69, 41, 40), (69, 68, 67), (69, 67, 41), (8, 11, 52), (70, 71, 68), (72, 73, 8), (70, 68, 69), (70, 69, 40), (74, 40, 39), (74, 71, 70), (74, 70, 40), (75, 76, 71), (75, 74, 39), (75, 71, 74), (77, 36, 38), (77, 37, 36), (77, 39, 37), (77, 38, 78), (77, 79, 76), (77, 80, 79), (77, 78, 80), (77, 76, 75), (77, 75, 39), (81, 54, 57), (81, 52, 54), (81, 82, 72), (81, 83, 82), (81, 8, 52), (81, 72, 8), (84, 81, 57), (84, 83, 81), (85, 57, 50), (85, 64, 83), (85, 83, 84), (85, 84, 57), (65, 50, 42), (65, 64, 85), (65, 85, 50), (73, 2, 8), (73, 86, 2), (87, 15, 14), (87, 17, 15), (87, 18, 17), (87, 19, 18), (87, 20, 19), (87, 16, 20), (87, 88, 89), (87, 90, 88), (87, 91, 90), (87, 92, 91), (87, 89, 16), (93, 14, 22), (93, 87, 14), (93, 92, 87), (94, 22, 21), (94, 92, 93), (94, 93, 22), (95, 21, 24), (95, 96, 92), (95, 97, 96), (95, 94, 21), (95, 92, 94), (98, 26, 3), (98, 24, 26), (98, 3, 2), (98, 2, 86), (98, 99, 97), (98, 86, 99), (98, 97, 95), (98, 95, 24), (89, 30, 16), (89, 100, 30), (101, 102, 103), (101, 104, 29), (101, 103, 104), (105, 31, 35), (105, 106, 102), (105, 101, 31), (105, 102, 101), (107, 35, 34), (107, 34, 33), (107, 33, 32), (107, 32, 30), (107, 30, 100), (107, 108, 106), (107, 109, 108), (107, 110, 109), (107, 100, 110), (107, 105, 35), (107, 106, 105), (1, 0, 28), (111, 12, 1), (112, 28, 27), (112, 113, 111), (112, 1, 28), (112, 111, 1), (114, 27, 25), (114, 115, 113), (114, 112, 27), (114, 113, 112), (116, 25, 23), (116, 117, 115), (116, 114, 25), (116, 115, 114), (104, 23, 29), (104, 103, 117), (104, 116, 23), (104, 117, 116), (101, 29, 31), (13, 118, 4), (119, 48, 49), (119, 47, 48), (119, 46, 47), (119, 45, 46), (119, 44, 45), (119, 43, 44), (119, 120, 121), (119, 122, 120), (119, 123, 122), (119, 124, 123), (119, 125, 124), (119, 126, 125), (119, 121, 43), (127, 49, 51), (127, 119, 49), (127, 126, 119), (128, 129, 126), (128, 126, 127), (128, 127, 51), (130, 51, 56), (130, 128, 51), (130, 129, 128), (131, 56, 55), (131, 132, 129), (131, 133, 132), (131, 130, 56), (131, 129, 130), (134, 53, 10), (134, 55, 53), (134, 10, 4), (134, 118, 133), (134, 131, 55), (134, 133, 131), (134, 4, 118), (121, 38, 43), (121, 78, 38), (115, 117, 59), (113, 115, 59), (111, 113, 59), (103, 59, 117), (12, 59, 13), (78, 68, 71), (12, 111, 59), (78, 71, 76), (78, 76, 79), (78, 79, 80), (100, 89, 61), (100, 61, 59), (102, 59, 103), (102, 100, 59), (109, 110, 100), (108, 109, 100), (60, 73, 72), (106, 100, 102), (60, 72, 82), (106, 108, 100), (60, 82, 83), (60, 83, 64), (60, 64, 63), (60, 63, 68), (60, 68, 78), (122, 121, 120), (123, 121, 122), (124, 121, 123), (125, 121, 124), (61, 92, 96), (61, 96, 97), (61, 97, 99), (61, 99, 86), (61, 86, 73), (61, 73, 60), (58, 78, 121), (58, 121, 125), (58, 60, 78), (126, 58, 125), (129, 58, 126), (132, 58, 129), (133, 58, 132), (118, 58, 133), (89, 88, 90), (89, 90, 91), (89, 91, 92), (89, 92, 61), (13, 58, 118), (59, 58, 13), (135, 136, 137), (135, 137, 138), (137, 139, 140), (137, 140, 138), (141, 140, 139), (142, 141, 139), (135, 141, 142), (135, 142, 136), (143, 141, 135), (143, 144, 141), (145, 135, 138), (145, 143, 135), (136, 142, 139), (136, 139, 137), (146, 143, 147), (144, 143, 146), (144, 146, 148), (144, 148, 149), (148, 150, 145), (148, 145, 149), (147, 143, 145), (147, 145, 150), (146, 147, 150), (146, 150, 148), (149, 138, 140), (149, 145, 138), (144, 140, 141), (144, 149, 140), (4, 10, 156), (159, 13, 4), (160, 157, 158), (160, 156, 157), (160, 161, 159), (160, 162, 161), (160, 4, 156), (160, 159, 4), (163, 160, 158), (163, 162, 160), (164, 158, 155), (164, 162, 163), (164, 163, 158), (166, 152, 153), (166, 165, 152), (167, 154, 151), (167, 153, 154), (167, 151, 1), (167, 166, 153)])
me_nodemcuv10_001_001.polygons.foreach_set('material_index', [9, 9, 9, 9, 9, 9, 9, 9, 9, 9, 9, 9, 9, 9, 9, 9, 9, 9, 9, 9, 9, 9, 9, 9, 9, 9, 9, 9, 9, 9, 9, 9, 9, 9, 9, 9, 9, 9, 9, 9, 9, 9, 9, 9, 9, 9, 9, 9, 9, 9, 9, 9, 9, 9, 9, 9, 9, 9, 3, 3, 9, 9, 3, 3, 9, 9, 9, 9, 9, 9, 9, 9, 9, 9, 9, 9, 9, 9, 9, 9, 9, 9, 9, 9, 9, 9, 9, 9, 9, 9, 9, 9, 9, 9, 9, 9, 9, 9, 9, 9, 9, 9, 9, 9, 9, 9, 9, 9, 9, 9, 9, 9, 9, 9, 9, 9, 9, 9, 9, 9, 9, 9, 9, 9, 9, 9, 9, 9, 9, 9, 9, 9, 9, 9, 9, 9, 9, 9, 9, 9, 9, 9, 9, 9, 9, 9, 9, 9, 9, 9, 9, 9, 9, 9, 9, 9, 9, 9, 9, 9, 9, 9, 9, 9, 9, 9, 9, 9, 9, 9, 9, 9, 9, 9, 9, 9, 9, 9, 9, 9, 9, 9, 9, 9, 9, 9, 9, 9, 9, 9, 9, 9, 9, 9, 9, 9, 9, 9, 9, 9, 9, 9, 9, 9, 9, 9, 9, 9, 9, 9, 9, 9, 9, 9, 9, 9, 9, 9, 9, 9, 9, 9, 9, 9, 9, 9, 9, 9, 9, 9, 9, 9, 9, 9, 9, 9, 9, 9, 9, 9, 9, 9, 9, 9, 9, 9, 9, 9, 9, 9, 9, 9, 9, 9, 9, 9, 9, 9, 9, 9, 9, 9, 9, 9, 9, 9, 9, 9, 9, 9, 3, 3, 3, 3, 3, 3, 3, 3, 3, 3, 3, 3, 3, 3, 3, 3, 3, 3, 3, 3, 3, 3, 3, 3, 3, 3, 3, 3, 9, 9, 9, 9, 9, 9, 9, 9, 9, 9, 9, 9, 9, 9, 9, 9, 9, 9, 9])
me_nodemcuv10_001_001.materials.append(mat_material_020)
me_nodemcuv10_001_001.materials.append(mat_material_019)
me_nodemcuv10_001_001.materials.append(mat_material_018)
me_nodemcuv10_001_001.materials.append(mat_material_017)
me_nodemcuv10_001_001.materials.append(mat_material_016)
me_nodemcuv10_001_001.materials.append(mat_material_015)
me_nodemcuv10_001_001.materials.append(mat_material_014)
me_nodemcuv10_001_001.materials.append(mat_material_013)
me_nodemcuv10_001_001.materials.append(mat_material_012)
me_nodemcuv10_001_001.materials.append(mat_material_011)
me_nodemcuv10_001_001.use_remesh_preserve_volume = False
me_nodemcuv10_001_001.use_remesh_preserve_attributes = False
me_nodemcuv10_001_001.use_mirror_vertex_groups = False
me_nodemcuv10_001_001.update()

# ---- objects
ob_pin_female = bpy.data.objects.new('pin_female', me_nodemcuv10_001_000)
ob_pin_male = bpy.data.objects.new('pin_male', me_nodemcuv10_001_004)
ob_camera = bpy.data.objects.new('Camera', cam_camera_001)
ob_pin_male_short = bpy.data.objects.new('pin_male_short', me_nodemcuv10_001_001)

# ---- transforms, parenting, visibility, modifiers, constraints
ob_pin_female.location = (0.0, -0.2987, 0.4556)
ob_pin_female.lineart.crease_threshold = 0.0
ob_pin_male.location = (0.0, 0.3437, 0.4556)
ob_pin_male.lineart.crease_threshold = 0.0
ob_camera.location = (3.878, -4.422, 6.516)
ob_camera.rotation_euler = (0.8237, 1.966e-07, 0.6895)
ob_camera.lock_rotations_4d = False
ob_camera.empty_display_type = 'ARROWS'
ob_camera.color = (0.0, 0.0, 0.0, 0.0)
ob_camera.display_type = 'WIRE'
ob_camera.lineart.crease_threshold = 0.0
ob_pin_male_short.location = (0.0, 0.0, 0.4556)
ob_pin_male_short.lineart.crease_threshold = 0.0

# ---- collection membership
col_collection_1.objects.link(ob_pin_female)
col_collection_1.objects.link(ob_pin_male)
col_collection_1.objects.link(ob_camera)
col_collection_1.objects.link(ob_pin_male_short)

# ---- scene / render settings (as saved in the file)
scene.camera = ob_camera
scene.frame_start = 1; scene.frame_end = 250; scene.frame_set(1)
scene.render.engine = 'CYCLES'
scene.render.dither_intensity = 0.0
scene.render.use_freestyle = True
scene.render.line_thickness = 0.2
scene.cycles.use_denoising = False
scene.cycles.samples = 2000
scene.cycles.sampling_pattern = 'TABULATED_SOBOL'
scene.cycles.use_adaptive_sampling = False
scene.cycles.use_light_tree = False
scene.cycles.blur_glossy = 0.0
scene.cycles.sample_clamp_indirect = 0.0
scene.view_settings.view_transform = 'Standard'
bpy.context.view_layer.update()

# ---- added for rendering (the .blend has no usable light): sun
light_auto_sun = bpy.data.lights.new('AutoSun', 'SUN')
light_auto_sun.energy = 3.0
light_auto_sun.angle = 0.0523599
ob_auto_sun = bpy.data.objects.new('AutoSun', light_auto_sun)
scene.collection.objects.link(ob_auto_sun)
ob_auto_sun.rotation_euler = (0.872665, 0.174533, 0.523599)
bpy.context.view_layer.update()
